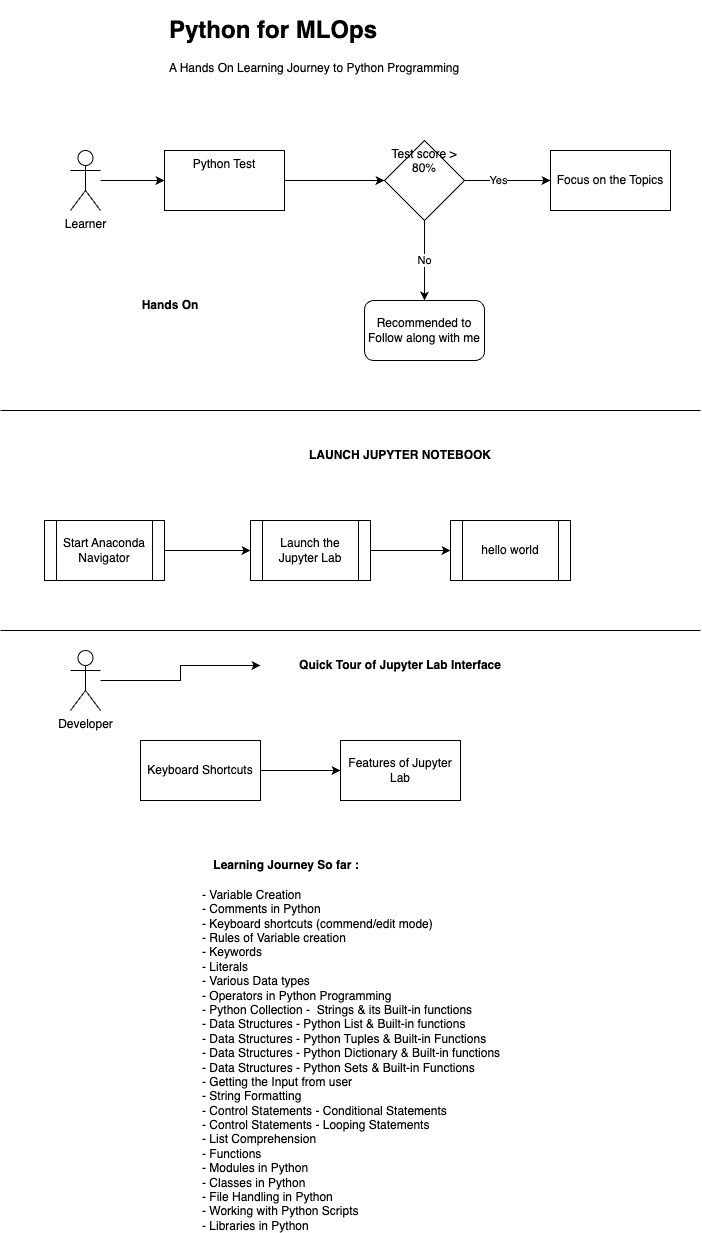

The diagram above was exported from draw.io. Its source (the exported page's mxGraphModel, read from the mxfile embedded in the PNG):
<mxGraphModel dx="1034" dy="472" grid="1" gridSize="10" guides="1" tooltips="1" connect="1" arrows="1" fold="1" page="1" pageScale="1" pageWidth="827" pageHeight="1169" math="0" shadow="0">
  <root>
    <mxCell id="0" />
    <mxCell id="1" parent="0" />
    <mxCell id="rK7b7stgm9W3cA3OqVaF-1" value="&lt;h1&gt;Python for MLOps&lt;/h1&gt;&lt;div&gt;A Hands On Learning Journey to Python Programming&lt;/div&gt;" style="text;html=1;strokeColor=none;fillColor=none;spacing=5;spacingTop=-20;whiteSpace=wrap;overflow=hidden;rounded=0;" parent="1" vertex="1">
      <mxGeometry x="244" y="30" width="340" height="120" as="geometry" />
    </mxCell>
    <mxCell id="rK7b7stgm9W3cA3OqVaF-27" value="" style="edgeStyle=orthogonalEdgeStyle;rounded=0;orthogonalLoop=1;jettySize=auto;html=1;" parent="1" source="rK7b7stgm9W3cA3OqVaF-25" target="rK7b7stgm9W3cA3OqVaF-26" edge="1">
      <mxGeometry relative="1" as="geometry" />
    </mxCell>
    <mxCell id="rK7b7stgm9W3cA3OqVaF-25" value="Learner" style="shape=umlActor;verticalLabelPosition=bottom;verticalAlign=top;html=1;outlineConnect=0;" parent="1" vertex="1">
      <mxGeometry x="150" y="170" width="30" height="60" as="geometry" />
    </mxCell>
    <mxCell id="rK7b7stgm9W3cA3OqVaF-29" value="" style="edgeStyle=orthogonalEdgeStyle;rounded=0;orthogonalLoop=1;jettySize=auto;html=1;" parent="1" source="rK7b7stgm9W3cA3OqVaF-26" target="rK7b7stgm9W3cA3OqVaF-28" edge="1">
      <mxGeometry relative="1" as="geometry" />
    </mxCell>
    <mxCell id="rK7b7stgm9W3cA3OqVaF-26" value="Python Test" style="whiteSpace=wrap;html=1;verticalAlign=top;" parent="1" vertex="1">
      <mxGeometry x="244" y="170" width="120" height="60" as="geometry" />
    </mxCell>
    <mxCell id="rK7b7stgm9W3cA3OqVaF-32" value="No" style="edgeStyle=orthogonalEdgeStyle;rounded=0;orthogonalLoop=1;jettySize=auto;html=1;" parent="1" source="rK7b7stgm9W3cA3OqVaF-28" target="rK7b7stgm9W3cA3OqVaF-31" edge="1">
      <mxGeometry relative="1" as="geometry" />
    </mxCell>
    <mxCell id="rK7b7stgm9W3cA3OqVaF-33" style="edgeStyle=orthogonalEdgeStyle;rounded=0;orthogonalLoop=1;jettySize=auto;html=1;" parent="1" source="rK7b7stgm9W3cA3OqVaF-28" target="rK7b7stgm9W3cA3OqVaF-30" edge="1">
      <mxGeometry relative="1" as="geometry" />
    </mxCell>
    <mxCell id="rK7b7stgm9W3cA3OqVaF-34" value="Yes" style="edgeLabel;html=1;align=center;verticalAlign=middle;resizable=0;points=[];" parent="rK7b7stgm9W3cA3OqVaF-33" vertex="1" connectable="0">
      <mxGeometry x="-0.2248" y="1" relative="1" as="geometry">
        <mxPoint as="offset" />
      </mxGeometry>
    </mxCell>
    <mxCell id="rK7b7stgm9W3cA3OqVaF-28" value="Test score &amp;gt; 80%" style="rhombus;whiteSpace=wrap;html=1;verticalAlign=top;" parent="1" vertex="1">
      <mxGeometry x="464" y="160" width="80" height="80" as="geometry" />
    </mxCell>
    <mxCell id="rK7b7stgm9W3cA3OqVaF-30" value="Focus on the Topics" style="rounded=0;whiteSpace=wrap;html=1;" parent="1" vertex="1">
      <mxGeometry x="630" y="170" width="120" height="60" as="geometry" />
    </mxCell>
    <mxCell id="rK7b7stgm9W3cA3OqVaF-31" value="Recommended to Follow along with me" style="rounded=1;whiteSpace=wrap;html=1;" parent="1" vertex="1">
      <mxGeometry x="444" y="320" width="120" height="60" as="geometry" />
    </mxCell>
    <mxCell id="rK7b7stgm9W3cA3OqVaF-35" value="Hands On" style="text;html=1;strokeColor=none;fillColor=none;align=center;verticalAlign=middle;whiteSpace=wrap;rounded=0;fontStyle=1" parent="1" vertex="1">
      <mxGeometry x="220" y="310" width="60" height="30" as="geometry" />
    </mxCell>
    <mxCell id="rK7b7stgm9W3cA3OqVaF-36" value="" style="endArrow=none;html=1;rounded=0;" parent="1" edge="1">
      <mxGeometry width="50" height="50" relative="1" as="geometry">
        <mxPoint x="80" y="430" as="sourcePoint" />
        <mxPoint x="780" y="430" as="targetPoint" />
      </mxGeometry>
    </mxCell>
    <mxCell id="rK7b7stgm9W3cA3OqVaF-37" value="LAUNCH JUPYTER NOTEBOOK" style="text;html=1;strokeColor=none;fillColor=none;align=center;verticalAlign=middle;whiteSpace=wrap;rounded=0;fontStyle=1" parent="1" vertex="1">
      <mxGeometry x="340" y="460" width="280" height="30" as="geometry" />
    </mxCell>
    <mxCell id="rK7b7stgm9W3cA3OqVaF-40" value="" style="edgeStyle=orthogonalEdgeStyle;rounded=0;orthogonalLoop=1;jettySize=auto;html=1;" parent="1" source="rK7b7stgm9W3cA3OqVaF-38" target="rK7b7stgm9W3cA3OqVaF-39" edge="1">
      <mxGeometry relative="1" as="geometry" />
    </mxCell>
    <mxCell id="rK7b7stgm9W3cA3OqVaF-38" value="Start Anaconda Navigator" style="shape=process;whiteSpace=wrap;html=1;backgroundOutline=1;" parent="1" vertex="1">
      <mxGeometry x="124" y="540" width="120" height="60" as="geometry" />
    </mxCell>
    <mxCell id="rK7b7stgm9W3cA3OqVaF-42" value="" style="edgeStyle=orthogonalEdgeStyle;rounded=0;orthogonalLoop=1;jettySize=auto;html=1;" parent="1" source="rK7b7stgm9W3cA3OqVaF-39" target="rK7b7stgm9W3cA3OqVaF-41" edge="1">
      <mxGeometry relative="1" as="geometry" />
    </mxCell>
    <mxCell id="rK7b7stgm9W3cA3OqVaF-39" value="Launch the Jupyter Lab" style="shape=process;whiteSpace=wrap;html=1;backgroundOutline=1;" parent="1" vertex="1">
      <mxGeometry x="330" y="540" width="120" height="60" as="geometry" />
    </mxCell>
    <mxCell id="rK7b7stgm9W3cA3OqVaF-41" value="hello world" style="shape=process;whiteSpace=wrap;html=1;backgroundOutline=1;" parent="1" vertex="1">
      <mxGeometry x="530" y="540" width="120" height="60" as="geometry" />
    </mxCell>
    <mxCell id="rK7b7stgm9W3cA3OqVaF-43" value="" style="endArrow=none;html=1;rounded=0;" parent="1" edge="1">
      <mxGeometry width="50" height="50" relative="1" as="geometry">
        <mxPoint x="80" y="650" as="sourcePoint" />
        <mxPoint x="780" y="650" as="targetPoint" />
      </mxGeometry>
    </mxCell>
    <mxCell id="rK7b7stgm9W3cA3OqVaF-44" value="Quick Tour of Jupyter Lab Interface" style="text;html=1;strokeColor=none;fillColor=none;align=center;verticalAlign=middle;whiteSpace=wrap;rounded=0;fontStyle=1" parent="1" vertex="1">
      <mxGeometry x="340" y="670" width="280" height="30" as="geometry" />
    </mxCell>
    <mxCell id="rK7b7stgm9W3cA3OqVaF-46" style="edgeStyle=orthogonalEdgeStyle;rounded=0;orthogonalLoop=1;jettySize=auto;html=1;" parent="1" source="rK7b7stgm9W3cA3OqVaF-45" target="rK7b7stgm9W3cA3OqVaF-44" edge="1">
      <mxGeometry relative="1" as="geometry" />
    </mxCell>
    <mxCell id="rK7b7stgm9W3cA3OqVaF-45" value="Developer" style="shape=umlActor;verticalLabelPosition=bottom;verticalAlign=top;html=1;outlineConnect=0;" parent="1" vertex="1">
      <mxGeometry x="150" y="670" width="30" height="60" as="geometry" />
    </mxCell>
    <mxCell id="rK7b7stgm9W3cA3OqVaF-49" value="" style="edgeStyle=orthogonalEdgeStyle;rounded=0;orthogonalLoop=1;jettySize=auto;html=1;" parent="1" source="rK7b7stgm9W3cA3OqVaF-47" target="rK7b7stgm9W3cA3OqVaF-48" edge="1">
      <mxGeometry relative="1" as="geometry" />
    </mxCell>
    <mxCell id="rK7b7stgm9W3cA3OqVaF-47" value="Keyboard Shortcuts" style="rounded=0;whiteSpace=wrap;html=1;" parent="1" vertex="1">
      <mxGeometry x="220" y="760" width="120" height="60" as="geometry" />
    </mxCell>
    <mxCell id="rK7b7stgm9W3cA3OqVaF-48" value="Features of Jupyter Lab" style="rounded=0;whiteSpace=wrap;html=1;" parent="1" vertex="1">
      <mxGeometry x="420" y="760" width="120" height="60" as="geometry" />
    </mxCell>
    <mxCell id="NsGFQaIOYhQ_r1b-Enpe-1" value="Learning Journey So far :" style="text;html=1;strokeColor=none;fillColor=none;align=center;verticalAlign=middle;whiteSpace=wrap;rounded=0;fontStyle=1" parent="1" vertex="1">
      <mxGeometry x="168" y="870" width="396" height="30" as="geometry" />
    </mxCell>
    <mxCell id="NsGFQaIOYhQ_r1b-Enpe-2" value="- Variable Creation&lt;br&gt;- Comments in Python&lt;br&gt;- Keyboard shortcuts (commend/edit mode)&lt;br&gt;- Rules of Variable creation&lt;br&gt;- Keywords&lt;br&gt;- Literals&lt;br&gt;- Various Data types&lt;br&gt;- Operators in Python Programming&lt;br&gt;- Python Collection -&amp;nbsp; Strings &amp;amp; its Built-in functions&lt;br&gt;- Data Structures - Python List &amp;amp; Built-in functions&lt;br&gt;- Data Structures - Python Tuples &amp;amp; Built-in Functions&lt;br&gt;- Data Structures - Python Dictionary &amp;amp; Built-in functions&lt;br style=&quot;border-color: var(--border-color);&quot;&gt;- Data Structures - Python Sets &amp;amp; Built-in Functions&lt;br&gt;- Getting the Input from user&lt;br&gt;- String Formatting&lt;br&gt;- Control Statements - Conditional Statements&lt;br&gt;- Control Statements - Looping Statements&lt;br&gt;- List Comprehension&lt;br&gt;- Functions&lt;br&gt;- Modules in Python&lt;br&gt;- Classes in Python&lt;br&gt;- File Handling in Python&lt;br&gt;- Working with Python Scripts&lt;br&gt;- Libraries in Python" style="text;html=1;strokeColor=none;fillColor=none;align=left;verticalAlign=middle;whiteSpace=wrap;rounded=0;" parent="1" vertex="1">
      <mxGeometry x="280" y="980" width="400" height="200" as="geometry" />
    </mxCell>
  </root>
</mxGraphModel>